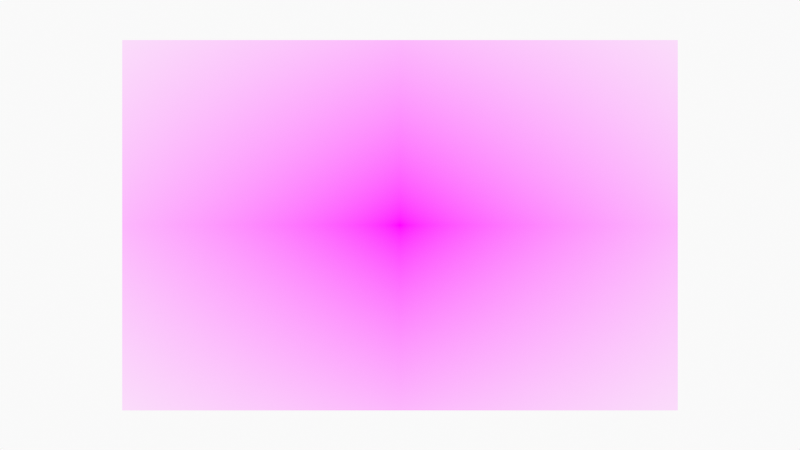 # Source: WorldPerspectiveStudy.blend  (saved by Blender 3.1.7; exported with 4.5.12 LTS)
import bpy
from mathutils import Matrix  # noqa: F401  (used for matrix-valued properties, if any)

bpy.ops.wm.read_factory_settings(use_empty=True)
scene = bpy.context.scene
scene.name = 'Scene'

# ---- collections
col_collection = bpy.data.collections.new('Collection'); scene.collection.children.link(col_collection)
col_camera = bpy.data.collections.new('Camera'); scene.collection.children.link(col_camera)

# ---- images (referenced by path relative to the original .blend; pixels are not part of the script)
import os
ASSET_DIR = os.environ.get("B2B_ASSET_DIR", "")  # directory of the original .blend (textures are referenced by path, not embedded)
HERE = os.path.dirname(os.path.abspath(__file__))  # packed textures are extracted next to this script under _unpacked/

def load_image(name, relpath, width, height, colorspace="sRGB"):
    """Load a texture the original file referenced (path relative to the .blend, or extracted next to this script)."""
    p = next((c for c in (os.path.join(HERE, relpath), os.path.join(ASSET_DIR, relpath)) if relpath and os.path.exists(c)), "")
    if p:
        img = bpy.data.images.load(p, check_existing=True)
        img.name = name
    else:  # same state as the original file: an image datablock whose file is absent (Cycles renders it pink)
        img = bpy.data.images.new(name, width, height)
        img.source = "FILE"
        img.filepath = "//" + (relpath or name)
    img.colorspace_settings.name = colorspace
    return img
img_f5823a40_40c2_40c4_b75a_10ba73ab3773_025_20181126094035_d1872b9 = load_image('f5823a40-40c2-40c4-b75a-10ba73ab3773-025_20181126094035-d1872b9', 'f5823a40-40c2-40c4-b75a-10ba73ab3773-025_20181126094035-d1872b9a-c856-48a6-8479-29e6e520ef57.JPG', 1024, 1024, 'sRGB')

# ---- materials (node trees are filled in below, after node groups)
mat_solid_stroke = bpy.data.materials.new('Solid Stroke')
mat_solid_stroke.use_transparent_shadow = False
mat_squares_stroke = bpy.data.materials.new('Squares Stroke')
mat_squares_stroke.use_transparent_shadow = False
mat_solid_fill = bpy.data.materials.new('Solid Fill')
mat_solid_fill.use_transparent_shadow = False
mat_dots_stroke = bpy.data.materials.new('Dots Stroke')
mat_dots_stroke.use_transparent_shadow = False
mat_f5823a40_40c2_40c4_b75a_10ba73ab3773_025_20181126094035_d1872b9 = bpy.data.materials.new('f5823a40-40c2-40c4-b75a-10ba73ab3773-025_20181126094035-d1872b9')
mat_f5823a40_40c2_40c4_b75a_10ba73ab3773_025_20181126094035_d1872b9.surface_render_method = 'BLENDED'
mat_f5823a40_40c2_40c4_b75a_10ba73ab3773_025_20181126094035_d1872b9.blend_method = 'BLEND'
mat_f5823a40_40c2_40c4_b75a_10ba73ab3773_025_20181126094035_d1872b9.use_transparent_shadow = False

# ---- node groups
ng_iap_shadeless = bpy.data.node_groups.new('IAP_SHADELESS', 'ShaderNodeTree')
_s = ng_iap_shadeless.interface.new_socket(name='Shader', in_out='OUTPUT', socket_type='NodeSocketShader')
_s = ng_iap_shadeless.interface.new_socket(name='Color', in_out='INPUT', socket_type='NodeSocketColor')
_N = ng_iap_shadeless.nodes; _L = ng_iap_shadeless.links
n0 = _N.new('NodeGroupOutput'); n0.name = 'Group Output'; n0.location = (0, 0)
n1 = _N.new('NodeGroupInput'); n1.name = 'Group Input'; n1.location = (-600, -240)
n2 = _N.new('ShaderNodeBsdfDiffuse'); n2.name = 'Diffuse BSDF'; n2.location = (-400, -60)
n3 = _N.new('ShaderNodeEmission'); n3.name = 'Emission'; n3.location = (-400, -240)
n4 = _N.new('ShaderNodeLightPath'); n4.name = 'Light Path'; n4.location = (-1200, 30)
n5 = _N.new('ShaderNodeMath'); n5.name = 'Math'; n5.location = (-800, 30)
n5.label = 'Bounce Count'
n5.operation = 'SUBTRACT'
n6 = _N.new('ShaderNodeMath'); n6.name = 'Math.001'; n6.location = (-600, 30)
n6.label = 'Camera or Refracted'
n6.operation = 'SUBTRACT'
n6.inputs[0].default_value = 1.0
n7 = _N.new('ShaderNodeMath'); n7.name = 'Math.002'; n7.location = (-1000, 390)
n7.label = 'Limit Reflections'
n7.operation = 'SUBTRACT'
n7.inputs[0].default_value = 2.0
n8 = _N.new('ShaderNodeMath'); n8.name = 'Math.003'; n8.location = (-800, 300)
n8.label = 'Camera Ray to Glossy'
n8.operation = 'MULTIPLY'
n9 = _N.new('ShaderNodeMath'); n9.name = 'Math.004'; n9.location = (-600, 210)
n9.label = 'Shadow or Reflection?'
n9.operation = 'MAXIMUM'
n10 = _N.new('ShaderNodeMath'); n10.name = 'Math.005'; n10.location = (-400, 120)
n10.label = 'Shadow, Reflect or Refract?'
n10.operation = 'MAXIMUM'
n11 = _N.new('ShaderNodeMixShader'); n11.name = 'Mix Shader'; n11.location = (-200, 0)
_L.new(n1.outputs[0], n2.inputs[0])
_L.new(n1.outputs[0], n3.inputs[0])
_L.new(n4.outputs[9], n5.inputs[0])
_L.new(n4.outputs[13], n5.inputs[1])
_L.new(n5.outputs[0], n6.inputs[1])
_L.new(n4.outputs[9], n7.inputs[1])
_L.new(n7.outputs[0], n8.inputs[0])
_L.new(n4.outputs[3], n8.inputs[1])
_L.new(n8.outputs[0], n9.inputs[0])
_L.new(n4.outputs[1], n9.inputs[1])
_L.new(n9.outputs[0], n10.inputs[0])
_L.new(n6.outputs[0], n10.inputs[1])
_L.new(n10.outputs[0], n11.inputs[0])
_L.new(n2.outputs[0], n11.inputs[1])
_L.new(n3.outputs[0], n11.inputs[2])
_L.new(n11.outputs[0], n0.inputs[0])
n0.is_active_output = True

# ---- material node trees
mat_dots_stroke.use_nodes = True; mat_dots_stroke.node_tree.nodes.clear()
_N = mat_dots_stroke.node_tree.nodes; _L = mat_dots_stroke.node_tree.links
n0 = _N.new('ShaderNodeOutputMaterial'); n0.name = 'Material Output'; n0.location = (300, 300)
n1 = _N.new('ShaderNodeBsdfPrincipled'); n1.name = 'Principled BSDF'; n1.location = (10, 300)
n1.distribution = 'GGX'
n1.subsurface_method = 'RANDOM_WALK_SKIN'
n1.inputs[2].default_value = 0.4
n1.inputs[3].default_value = 1.45
n1.inputs[27].default_value = (0.0, 0.0, 0.0, 1.0)
n1.inputs[28].default_value = 1.0
_L.new(n1.outputs[0], n0.inputs[0])
n0.is_active_output = True
mat_f5823a40_40c2_40c4_b75a_10ba73ab3773_025_20181126094035_d1872b9.use_nodes = True; mat_f5823a40_40c2_40c4_b75a_10ba73ab3773_025_20181126094035_d1872b9.node_tree.nodes.clear()
_N = mat_f5823a40_40c2_40c4_b75a_10ba73ab3773_025_20181126094035_d1872b9.node_tree.nodes; _L = mat_f5823a40_40c2_40c4_b75a_10ba73ab3773_025_20181126094035_d1872b9.node_tree.links
n0 = _N.new('ShaderNodeOutputMaterial'); n0.name = 'Material Output'; n0.location = (300, 300)
n1 = _N.new('ShaderNodeTexImage'); n1.name = 'Image Texture'; n1.location = (-400, 60)
n1.image = img_f5823a40_40c2_40c4_b75a_10ba73ab3773_025_20181126094035_d1872b9
n1.extension = 'CLIP'
n2 = _N.new('ShaderNodeGroup'); n2.name = 'Group'; n2.location = (-200, 60)
n2.node_tree = ng_iap_shadeless
n3 = _N.new('ShaderNodeBsdfTransparent'); n3.name = 'Transparent BSDF'; n3.location = (-200, 240)
n4 = _N.new('ShaderNodeMixShader'); n4.name = 'Mix Shader'; n4.location = (0, 300)
_L.new(n1.outputs[0], n2.inputs[0])
_L.new(n1.outputs[1], n4.inputs[0])
_L.new(n3.outputs[0], n4.inputs[1])
_L.new(n2.outputs[0], n4.inputs[2])
_L.new(n4.outputs[0], n0.inputs[0])
n0.is_active_output = True

# ---- world
world_world = bpy.data.worlds.new('World'); scene.world = world_world
world_world.use_nodes = True; world_world.node_tree.nodes.clear()
_N = world_world.node_tree.nodes; _L = world_world.node_tree.links
n0 = _N.new('ShaderNodeOutputWorld'); n0.name = 'World Output'; n0.location = (300, 300)
n1 = _N.new('ShaderNodeBackground'); n1.name = 'Background'; n1.location = (10, 300)
n1.inputs[0].default_value = (0.9513, 0.9513, 0.9513, 1.0)
_L.new(n1.outputs[0], n0.inputs[0])
n0.is_active_output = True
world_world.color = (0.9513, 0.9513, 0.9513)
world_world.use_sun_shadow = False
world_world.sun_shadow_jitter_overblur = 0.0

# ---- cameras
cam_camera = bpy.data.cameras.new('Camera')
cam_camera.display_size = 2.0

# ---- meshes
me_f5823a40_40c2_40c4_b75a_10ba73ab3773_025_20181126094035_d1872b9 = bpy.data.meshes.new('f5823a40-40c2-40c4-b75a-10ba73ab3773-025_20181126094035-d1872b9')
me_f5823a40_40c2_40c4_b75a_10ba73ab3773_025_20181126094035_d1872b9.from_pydata([(-0.75, -0.5, 0.0), (0.75, -0.5, 0.0), (-0.75, 0.5, 0.0), (0.75, 0.5, 0.0)], [], [(0, 1, 3, 2)])
_uv = me_f5823a40_40c2_40c4_b75a_10ba73ab3773_025_20181126094035_d1872b9.uv_layers.new(name='UVMap')
_uv.uv.foreach_set('vector', [0.0, 0.0, 1.0, 0.0, 1.0, 1.0, 0.0, 1.0])
me_f5823a40_40c2_40c4_b75a_10ba73ab3773_025_20181126094035_d1872b9.materials.append(mat_f5823a40_40c2_40c4_b75a_10ba73ab3773_025_20181126094035_d1872b9)
me_f5823a40_40c2_40c4_b75a_10ba73ab3773_025_20181126094035_d1872b9.use_remesh_fix_poles = True
me_f5823a40_40c2_40c4_b75a_10ba73ab3773_025_20181126094035_d1872b9.use_remesh_preserve_attributes = False
me_f5823a40_40c2_40c4_b75a_10ba73ab3773_025_20181126094035_d1872b9.update()

# ---- objects
ob_stroke = bpy.data.objects.new('Stroke', None)
ob_f5823a40_40c2_40c4_b75a_10ba73ab3773_025_20181126094035_d1872b9 = bpy.data.objects.new('f5823a40-40c2-40c4-b75a-10ba73ab3773-025_20181126094035-d1872b9', me_f5823a40_40c2_40c4_b75a_10ba73ab3773_025_20181126094035_d1872b9)
ob_camera = bpy.data.objects.new('Camera', cam_camera)

# ---- transforms, parenting, visibility, modifiers, constraints
ob_stroke.location = (0.0, 0.0, 0.0)
ob_stroke.empty_display_size = 0.2
ob_stroke.empty_image_offset = (0.0, 0.0)
ob_stroke.empty_image_side = 'FRONT'
ob_stroke.use_grease_pencil_lights = True
ob_stroke.lineart.crease_threshold = 0.0
ob_f5823a40_40c2_40c4_b75a_10ba73ab3773_025_20181126094035_d1872b9.location = (0.0, 0.0, 0.0)
ob_f5823a40_40c2_40c4_b75a_10ba73ab3773_025_20181126094035_d1872b9.rotation_euler = (1.571, 0.0, 0.0)
ob_f5823a40_40c2_40c4_b75a_10ba73ab3773_025_20181126094035_d1872b9.scale = (4.0, 4.0, 4.0)
ob_camera.location = (0.0, -12.0, 0.0)
ob_camera.rotation_euler = (1.571, -0.0, -0.0)
ob_camera.empty_image_side = 'FRONT'
ob_camera.lineart.crease_threshold = 0.0

# ---- collection membership
col_collection.objects.link(ob_stroke)
col_collection.objects.link(ob_f5823a40_40c2_40c4_b75a_10ba73ab3773_025_20181126094035_d1872b9)
col_camera.objects.link(ob_camera)

# ---- scene / render settings (as saved in the file)
scene.camera = ob_camera
scene.frame_start = 1; scene.frame_end = 250; scene.frame_set(1)
scene.render.engine = 'BLENDER_EEVEE_NEXT'
scene.cycles.sampling_pattern = 'TABULATED_SOBOL'
scene.cycles.use_light_tree = False
scene.view_settings.view_transform = 'Standard'
bpy.context.view_layer.update()
